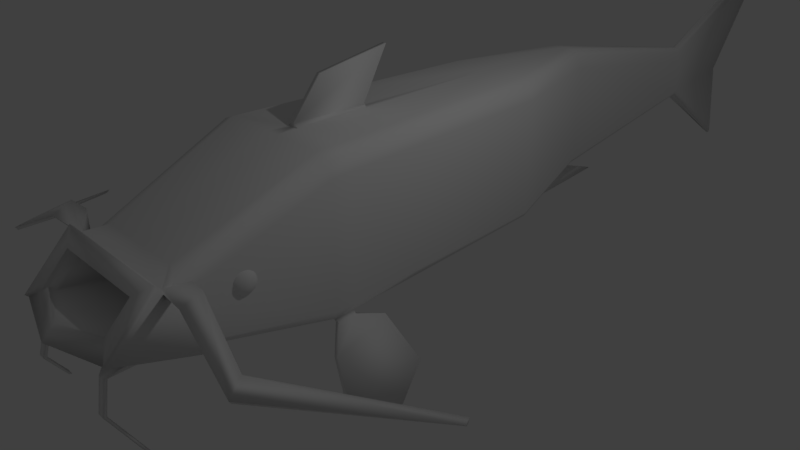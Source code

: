 # Source: CatFish.blend  (saved by Blender 2.79.0; exported with 4.5.12 LTS)
import bpy
from mathutils import Matrix  # noqa: F401  (used for matrix-valued properties, if any)

bpy.ops.wm.read_factory_settings(use_empty=True)
scene = bpy.context.scene
scene.name = 'Scene'

# ---- collections
col_collection_1 = bpy.data.collections.new('Collection 1'); scene.collection.children.link(col_collection_1)

# ---- materials (node trees are filled in below, after node groups)
mat_material = bpy.data.materials.new('Material')
mat_material.alpha_threshold = 0.0
mat_material.roughness = 0.5
mat_material.line_color = (0.0, 0.0, 0.0, 1.0)

# ---- material node trees

# ---- world
world_world = bpy.data.worlds.new('World'); scene.world = world_world
world_world.color = (0.05088, 0.05088, 0.05088)
world_world.use_sun_shadow = False
world_world.sun_shadow_jitter_overblur = 0.0
world_world.cycles.sampling_method = 'MANUAL'

# ---- cameras
cam_camera = bpy.data.cameras.new('Camera')
cam_camera.clip_end = 100.0
cam_camera.lens = 35.0
cam_camera.sensor_width = 32.0
cam_camera.sensor_height = 18.0
cam_camera.ortho_scale = 7.314
cam_camera.dof.focus_distance = 0.0

# ---- lights
light_lamp = bpy.data.lights.new('Lamp', 'POINT')
light_lamp.transmission_factor = 0.0
light_lamp.cutoff_distance = 30.0
light_lamp.energy = 100.0
light_lamp.shadow_buffer_clip_start = 1.001
light_lamp.shadow_soft_size = 0.1
light_lamp.shadow_maximum_resolution = 0.006
light_lamp.use_absolute_resolution = True

# ---- meshes
me_sphere = bpy.data.meshes.new('Sphere')
me_sphere.from_pydata([(1.04, 0.5552, 1.442), (1.04, 0.6131, 1.418), (1.04, 0.7009, 1.33), (1.04, 0.7249, 1.273), (1.04, 0.733, 1.21), (1.04, 0.7249, 1.148), (1.04, 0.7009, 1.091), (1.04, 0.6628, 1.041), (1.04, 0.6131, 1.003), (1.04, 0.5552, 0.9787), (1.067, 0.5491, 1.442), (1.092, 0.6012, 1.418), (1.114, 0.646, 1.38), (1.13, 0.6803, 1.33), (1.141, 0.7019, 1.273), (1.144, 0.7093, 1.21), (1.141, 0.7019, 1.148), (1.13, 0.6803, 1.091), (1.114, 0.646, 1.041), (1.092, 0.6012, 1.003), (1.067, 0.5491, 0.9787), (1.089, 0.5319, 1.442), (1.134, 0.5679, 1.418), (1.173, 0.5989, 1.38), (1.203, 0.6227, 1.33), (1.221, 0.6376, 1.273), (1.228, 0.6427, 1.21), (1.221, 0.6376, 1.148), (1.203, 0.6227, 1.091), (1.173, 0.5989, 1.041), (1.134, 0.5679, 1.003), (1.089, 0.5319, 0.9787), (1.101, 0.507, 1.442), (1.157, 0.5198, 1.418), (1.205, 0.5309, 1.38), (1.243, 0.5394, 1.33), (1.266, 0.5447, 1.273), (1.274, 0.5465, 1.21), (1.266, 0.5447, 1.148), (1.243, 0.5394, 1.091), (1.205, 0.5309, 1.041), (1.157, 0.5198, 1.003), (1.101, 0.507, 0.9787), (1.101, 0.4793, 1.442), (1.157, 0.4665, 1.418), (1.205, 0.4554, 1.38), (1.243, 0.4469, 1.33), (1.266, 0.4416, 1.273), (1.274, 0.4398, 1.21), (1.266, 0.4416, 1.148), (1.243, 0.4469, 1.091), (1.205, 0.4554, 1.041), (1.157, 0.4665, 1.003), (1.101, 0.4793, 0.9787), (1.089, 0.4544, 1.442), (1.134, 0.4184, 1.418), (1.173, 0.3874, 1.38), (1.203, 0.3636, 1.33), (1.221, 0.3487, 1.273), (1.228, 0.3436, 1.21), (1.221, 0.3487, 1.148), (1.203, 0.3636, 1.091), (1.173, 0.3874, 1.041), (1.134, 0.4184, 1.003), (1.089, 0.4544, 0.9787), (1.067, 0.4372, 1.442), (1.092, 0.3851, 1.418), (1.114, 0.3403, 1.38), (1.13, 0.306, 1.33), (1.141, 0.2844, 1.273), (1.144, 0.277, 1.21), (1.141, 0.2844, 1.148), (1.13, 0.306, 1.091), (1.114, 0.3403, 1.041), (1.092, 0.3851, 1.003), (1.067, 0.4372, 0.9787), (1.04, 0.4311, 1.442), (1.04, 0.3732, 1.418), (1.04, 0.3235, 1.38), (1.04, 0.2854, 1.33), (1.04, 0.2614, 1.273), (1.04, 0.2533, 1.21), (1.04, 0.2614, 1.148), (1.04, 0.2854, 1.091), (1.04, 0.3235, 1.041), (1.04, 0.3732, 1.003), (1.04, 0.4311, 0.9787), (1.013, 0.4372, 1.442), (0.988, 0.3851, 1.418), (0.9665, 0.3403, 1.38), (0.9499, 0.306, 1.33), (0.9396, 0.2844, 1.273), (0.936, 0.277, 1.21), (0.9396, 0.2844, 1.148), (0.9499, 0.306, 1.091), (0.9665, 0.3403, 1.041), (0.988, 0.3851, 1.003), (1.013, 0.4372, 0.9787), (1.04, 0.4931, 0.9706), (0.9915, 0.4544, 1.442), (0.9463, 0.4184, 1.418), (0.9075, 0.3874, 1.38), (0.8777, 0.3636, 1.33), (0.8589, 0.3487, 1.273), (0.8525, 0.3436, 1.21), (0.8589, 0.3487, 1.148), (0.8777, 0.3636, 1.091), (0.9075, 0.3874, 1.041), (0.9463, 0.4184, 1.003), (0.9915, 0.4544, 0.9787), (0.9796, 0.4793, 1.442), (0.9232, 0.4665, 1.418), (0.8747, 0.4554, 1.38), (0.8375, 0.4469, 1.33), (0.8142, 0.4416, 1.273), (0.8062, 0.4398, 1.21), (0.8142, 0.4416, 1.148), (0.8375, 0.4469, 1.091), (0.8747, 0.4554, 1.041), (0.9232, 0.4665, 1.003), (0.9796, 0.4793, 0.9787), (0.9796, 0.507, 1.442), (0.9232, 0.5198, 1.418), (0.8747, 0.5309, 1.38), (0.8375, 0.5394, 1.33), (0.8142, 0.5447, 1.273), (0.8062, 0.5465, 1.21), (0.8142, 0.5447, 1.148), (0.8375, 0.5394, 1.091), (0.8747, 0.5309, 1.041), (0.9232, 0.5198, 1.003), (0.9796, 0.507, 0.9787), (0.9915, 0.5319, 1.442), (0.9463, 0.5679, 1.418), (0.9075, 0.5989, 1.38), (0.8777, 0.6227, 1.33), (0.8589, 0.6376, 1.273), (0.8525, 0.6427, 1.21), (0.8589, 0.6376, 1.148), (0.8777, 0.6227, 1.091), (0.9075, 0.5989, 1.041), (0.9463, 0.5679, 1.003), (0.9915, 0.5319, 0.9787), (1.013, 0.5491, 1.442), (0.988, 0.6012, 1.418), (0.9665, 0.646, 1.38), (0.9499, 0.6803, 1.33), (0.9396, 0.7019, 1.273), (0.936, 0.7093, 1.21), (0.9396, 0.7019, 1.148), (0.9499, 0.6803, 1.091), (0.9665, 0.646, 1.041), (0.988, 0.6012, 1.003), (1.013, 0.5491, 0.9787), (1.04, 0.4931, 1.45), (1.04, 0.6628, 1.38)], [], [(98, 9, 20), (1, 0, 10, 11), (7, 6, 17, 18), (4, 3, 14, 15), (155, 1, 11, 12), (8, 7, 18, 19), (5, 4, 15, 16), (2, 155, 12, 13), (9, 8, 19, 20), (0, 154, 10), (6, 5, 16, 17), (3, 2, 13, 14), (16, 15, 26, 27), (13, 12, 23, 24), (20, 19, 30, 31), (10, 154, 21), (17, 16, 27, 28), (14, 13, 24, 25), (98, 20, 31), (11, 10, 21, 22), (18, 17, 28, 29), (15, 14, 25, 26), (12, 11, 22, 23), (19, 18, 29, 30), (29, 28, 39, 40), (26, 25, 36, 37), (23, 22, 33, 34), (30, 29, 40, 41), (27, 26, 37, 38), (24, 23, 34, 35), (31, 30, 41, 42), (21, 154, 32), (28, 27, 38, 39), (25, 24, 35, 36), (98, 31, 42), (22, 21, 32, 33), (32, 154, 43), (39, 38, 49, 50), (36, 35, 46, 47), (98, 42, 53), (33, 32, 43, 44), (40, 39, 50, 51), (37, 36, 47, 48), (34, 33, 44, 45), (41, 40, 51, 52), (38, 37, 48, 49), (35, 34, 45, 46), (42, 41, 52, 53), (52, 51, 62, 63), (49, 48, 59, 60), (46, 45, 56, 57), (53, 52, 63, 64), (43, 154, 54), (50, 49, 60, 61), (47, 46, 57, 58), (98, 53, 64), (44, 43, 54, 55), (51, 50, 61, 62), (48, 47, 58, 59), (45, 44, 55, 56), (55, 54, 65, 66), (62, 61, 72, 73), (59, 58, 69, 70), (56, 55, 66, 67), (63, 62, 73, 74), (60, 59, 70, 71), (57, 56, 67, 68), (64, 63, 74, 75), (54, 154, 65), (61, 60, 71, 72), (58, 57, 68, 69), (98, 64, 75), (75, 74, 85, 86), (65, 154, 76), (72, 71, 82, 83), (69, 68, 79, 80), (98, 75, 86), (66, 65, 76, 77), (73, 72, 83, 84), (70, 69, 80, 81), (67, 66, 77, 78), (74, 73, 84, 85), (71, 70, 81, 82), (68, 67, 78, 79), (78, 77, 88, 89), (85, 84, 95, 96), (82, 81, 92, 93), (79, 78, 89, 90), (86, 85, 96, 97), (76, 154, 87), (83, 82, 93, 94), (80, 79, 90, 91), (98, 86, 97), (77, 76, 87, 88), (84, 83, 94, 95), (81, 80, 91, 92), (98, 97, 109), (88, 87, 99, 100), (95, 94, 106, 107), (92, 91, 103, 104), (89, 88, 100, 101), (96, 95, 107, 108), (93, 92, 104, 105), (90, 89, 101, 102), (97, 96, 108, 109), (87, 154, 99), (94, 93, 105, 106), (91, 90, 102, 103), (102, 101, 112, 113), (109, 108, 119, 120), (99, 154, 110), (106, 105, 116, 117), (103, 102, 113, 114), (98, 109, 120), (100, 99, 110, 111), (107, 106, 117, 118), (104, 103, 114, 115), (101, 100, 111, 112), (108, 107, 118, 119), (105, 104, 115, 116), (112, 111, 122, 123), (119, 118, 129, 130), (116, 115, 126, 127), (113, 112, 123, 124), (120, 119, 130, 131), (110, 154, 121), (117, 116, 127, 128), (114, 113, 124, 125), (98, 120, 131), (111, 110, 121, 122), (118, 117, 128, 129), (115, 114, 125, 126), (125, 124, 135, 136), (98, 131, 142), (122, 121, 132, 133), (129, 128, 139, 140), (126, 125, 136, 137), (123, 122, 133, 134), (130, 129, 140, 141), (127, 126, 137, 138), (124, 123, 134, 135), (131, 130, 141, 142), (121, 154, 132), (128, 127, 138, 139), (135, 134, 145, 146), (142, 141, 152, 153), (132, 154, 143), (139, 138, 149, 150), (136, 135, 146, 147), (98, 142, 153), (133, 132, 143, 144), (140, 139, 150, 151), (137, 136, 147, 148), (134, 133, 144, 145), (141, 140, 151, 152), (138, 137, 148, 149), (148, 147, 3, 4), (145, 144, 1, 155), (152, 151, 7, 8), (149, 148, 4, 5), (146, 145, 155, 2), (153, 152, 8, 9), (143, 154, 0), (150, 149, 5, 6), (147, 146, 2, 3), (98, 153, 9), (144, 143, 0, 1), (151, 150, 6, 7)])
me_sphere.polygons.foreach_set('use_smooth', [True] * 168)
me_sphere.use_remesh_preserve_volume = False
me_sphere.use_remesh_preserve_attributes = False
me_sphere.use_mirror_vertex_groups = False
me_sphere.update()
me_cube = bpy.data.meshes.new('Cube')
me_cube.from_pydata([(0.9846, -1.088, -0.8463), (0.9846, -1.088, 0.7647), (0.9148, -1.088, 0.9311), (0.6224, -3.735, -0.2852), (0.6224, -3.452, 0.009601), (0.7464, -1.088, 1.0), (0.0002028, -1.088, -0.9187), (0.8271, -3.778, -0.3997), (0.826, -3.286, 0.1119), (0.6224, -2.597, -0.4406), (0.6224, -2.313, -0.1458), (0.8763, -3.949, -0.3924), (0.8763, -3.353, 0.2279), (0.6644, -3.802, -0.2396), (0.6644, -3.5, 0.07509), (0.8397, -3.198, 0.1507), (0.8378, -3.581, -0.4445), (0.000203, 3.849, -0.7577), (0.0002028, -1.356, -0.9187), (-0.001745, 3.849, 0.9817), (0.0002028, -1.356, 1.0), (0.0002038, 6.98, -0.4059), (-0.001744, 6.98, 0.4059), (0.0002023, -3.873, -0.4284), (0.0002026, -3.314, 0.1528), (0.0002038, 8.631, -1.546), (0.0002038, 9.338, 1.546), (0.0002033, 2.155, 1.0), (0.0002028, 2.155, -0.9187), (0.0002023, -3.735, -0.2852), (0.0002023, -3.452, 0.009601), (0.0002023, -2.597, -0.4406), (0.0002023, -2.313, -0.1458), (0.002312, -4.195, -0.4201), (0.0002023, -3.353, 0.2279), (0.002312, -4.048, -0.2673), (0.0002023, -3.5, 0.07509), (0.0002023, -3.559, -0.4995), (0.0002023, -3.07, 0.2583), (0.821, -3.873, -0.4284), (0.821, -3.314, 0.1528), (0.0002028, -1.088, 1.0), (1.339, -3.149, 0.3154), (1.317, -3.393, 0.21), (1.335, -3.276, 0.2079), (1.322, -3.364, 0.1691), (2.119, -3.302, -0.1168), (2.231, -3.52, -0.2223), (2.184, -3.411, -0.2244), (2.22, -3.493, -0.2631), (3.398, -1.811, -0.6434), (3.424, -1.881, -0.6857), (3.413, -1.845, -0.6824), (3.421, -1.872, -0.6979), (0.8321, -3.716, -0.4639), (0.4106, -3.873, -0.4284), (0.4218, -3.559, -0.4995), (0.0002023, -3.716, -0.4639), (0.4162, -3.716, -0.4639), (0.6761, -3.927, -0.629), (0.6787, -3.89, -0.6373), (0.5799, -3.89, -0.6373), (0.5786, -3.927, -0.629), (0.9557, -3.713, -1.487), (0.9583, -3.676, -1.496), (0.8595, -3.676, -1.496), (0.8582, -3.713, -1.487), (0.7251, -3.977, -1.022), (0.6263, -3.977, -1.022), (0.625, -4.014, -1.014), (0.7225, -4.014, -1.014), (1.308, -3.094, -0.3976), (1.308, -2.979, -0.278), (1.319, -3.11, -0.3902), (1.319, -2.987, -0.2626), (0.8763, -3.989, -0.3538), (0.8763, -3.393, 0.2664), (0.6644, -3.842, -0.201), (0.6644, -3.54, 0.1136), (0.0002023, -3.393, 0.2664), (0.0002023, -3.54, 0.1136), (0.195, 3.849, 0.9817), (0.2955, 3.849, 0.7464), (0.2257, 3.849, 0.9128), (0.762, -1.356, 1.0), (1.0, -1.356, 0.7647), (0.9304, -1.356, 0.9311), (0.1337, 6.98, 0.1706), (0.03322, 6.98, 0.4059), (0.06394, 6.98, 0.337), (0.03271, 9.338, 1.546), (0.07319, 9.338, 1.311), (0.06134, 9.338, 1.478), (0.795, 2.155, 0.7647), (0.5568, 2.155, 1.0), (0.7253, 2.155, 0.9311), (0.8433, -3.279, -0.06585), (0.6051, -3.07, 0.2583), (0.8238, -3.284, 0.166), (1.072, -3.106, 0.2847), (0.8397, -3.198, 0.1507), (0.7735, -3.131, 0.1633), (0.2955, 3.849, -0.6853), (0.2219, 3.849, -0.7577), (0.2739, 3.849, -0.7365), (1.0, -1.356, -0.8463), (0.9267, -1.356, -0.9428), (0.9787, -1.356, -0.9339), (0.0602, 6.98, -0.4059), (0.1337, 6.98, -0.3336), (0.1122, 6.98, -0.3847), (0.04069, 8.631, -1.474), (0.0002038, 8.631, -1.546), (0.02883, 8.631, -1.525), (0.7215, 2.155, -0.9187), (0.795, 2.155, -0.8463), (0.7735, 2.155, -0.8975), (0.7698, -3.559, -0.4995), (0.8433, -3.518, -0.4351), (0.8378, -3.581, -0.4445), (0.8383, -3.629, -0.4836), (0.8133, -3.62, -0.5247), (0.8218, -3.547, -0.4807), (0.963, -1.088, -0.9339), (0.911, -1.088, -0.9428), (1.005, -1.085, -0.9773), (0.9534, -1.085, -0.9861), (1.021, -1.353, -0.9773), (0.969, -1.353, -0.9861), (1.054, -0.6822, -1.12), (1.002, -0.6822, -1.141), (1.21, -1.54, -1.251), (1.158, -1.54, -1.272), (1.332, -0.3713, -1.774), (1.28, -0.3713, -1.795), (1.383, -1.534, -1.824), (1.331, -1.534, -1.846), (1.306, -0.3713, -1.785), (1.357, -1.534, -1.835), (1.418, -0.7965, -2.164), (1.47, -0.7965, -2.143), (1.444, -0.7965, -2.153), (0.000203, -0.06126, 1.0), (0.6864, -0.06126, 1.0), (0.0002028, -0.06126, -0.9187), (0.8548, -0.06126, 0.9311), (0.9246, -0.06126, 0.7647), (0.9246, -0.06126, -0.8463), (0.903, -0.06126, -0.9224), (0.8511, -0.06126, -0.9351), (0.07972, -1.088, 1.0), (0.01922, 3.849, 0.9817), (0.05952, 2.155, 1.0), (0.001982, 6.98, 0.4059), (0.08138, -1.356, 1.0), (0.06466, -3.07, 0.2583), (0.01277, 9.338, 1.546), (0.07332, -0.06126, 1.0), (-0.002486, -1.088, 1.045), (-0.002486, -0.06126, 1.045), (0.03059, -1.088, 1.045), (0.02793, -0.06126, 1.045), (-0.002486, -0.6949, 1.533), (-0.002486, 0.2936, 1.696), (0.03059, -0.6949, 1.533), (0.02793, 0.2936, 1.696), (0.04776, -1.088, -0.92), (0.01178, 3.849, -0.7577), (0.003336, 6.98, -0.4059), (0.03787, 2.155, -0.9187), (0.04858, -1.356, -0.92), (0.0002038, 8.631, -1.546), (0.04463, -0.06126, -0.9196), (0.000203, 4.755, -1.159), (0.0002028, 2.625, -1.32), (0.01178, 4.755, -1.159), (0.03787, 2.625, -1.32), (0.000203, 4.11, -0.9379), (0.0002028, 2.238, -1.099), (0.03787, 2.238, -1.099), (0.01178, 4.11, -0.9379), (0.0002038, 8.365, -0.1379), (0.05694, 8.365, -0.2193)], [], [(105, 85, 96, 118), (181, 26, 156, 90, 92, 91, 182), (151, 152, 94, 81), (150, 154, 84, 5), (16, 15, 8, 7), (121, 120, 54, 59, 60), (168, 21, 25, 171), (58, 54, 39, 55), (99, 98, 40, 43, 42), (153, 88, 90, 156), (167, 103, 114, 169), (151, 81, 88, 153), (102, 82, 93, 115), (23, 55, 39, 11, 33), (29, 3, 9, 31), (3, 4, 10, 9), (34, 36, 80, 79), (11, 12, 76, 75), (30, 4, 14, 36), (4, 3, 13, 14), (12, 11, 73, 74), (166, 124, 106, 170), (154, 20, 38, 155), (18, 170, 106, 117, 56, 37), (40, 24, 34, 12), (13, 35, 33, 11), (4, 30, 32, 10), (9, 10, 32, 31), (3, 29, 35, 13), (87, 109, 111, 182, 91), (148, 123, 124, 149), (82, 102, 109, 87), (7, 8, 40, 39), (56, 117, 121, 60, 61), (15, 100, 99, 42, 44), (42, 43, 47, 46), (40, 8, 45, 43), (98, 97, 155, 38, 24, 40), (8, 15, 44, 45), (48, 46, 50, 52), (44, 42, 46, 48), (45, 44, 48, 49), (43, 45, 49, 47), (53, 52, 50, 51), (49, 48, 52, 53), (47, 49, 53, 51), (46, 47, 51, 50), (57, 58, 55, 23), (37, 56, 58, 57), (54, 58, 62, 59), (68, 67, 64, 65), (58, 56, 61, 62), (16, 7, 39, 54, 120, 119), (15, 16, 119, 118, 96, 100), (65, 64, 63, 66), (69, 68, 65, 66), (67, 70, 63, 64), (70, 69, 66, 63), (59, 62, 69, 70), (60, 59, 70, 67), (62, 61, 68, 69), (61, 60, 67, 68), (71, 72, 74, 73), (39, 40, 72, 71), (40, 12, 74, 72), (11, 39, 71, 73), (78, 77, 75, 76), (80, 78, 76, 79), (36, 14, 78, 80), (14, 13, 77, 78), (12, 34, 79, 76), (13, 11, 75, 77), (96, 101, 97, 98, 99, 100), (5, 84, 86, 2), (2, 86, 85, 1), (88, 81, 83, 89), (89, 83, 82, 87), (87, 91, 92, 89), (89, 92, 90, 88), (81, 94, 95, 83), (83, 95, 93, 82), (84, 97, 101, 86), (86, 101, 96, 85), (0, 1, 85, 105), (117, 122, 118, 119, 120, 121), (0, 105, 107, 123), (107, 106, 128, 127), (103, 108, 110, 104), (104, 110, 109, 102), (117, 106, 107, 122), (122, 107, 105, 118), (108, 112, 113, 110), (110, 113, 111, 109), (102, 115, 116, 104), (104, 116, 114, 103), (167, 17, 21, 168), (147, 0, 123, 148), (147, 146, 1, 0), (145, 2, 1, 146), (143, 5, 2, 145), (172, 149, 124, 166), (157, 150, 5, 143), (125, 127, 131, 129), (123, 107, 127, 125), (124, 123, 125, 126), (106, 124, 126, 128), (132, 130, 134, 139, 136), (127, 128, 132, 131), (126, 125, 129, 130), (128, 126, 130, 132), (141, 138, 136, 139), (130, 129, 133, 137, 134), (129, 131, 135, 140, 133), (131, 132, 136, 138, 135), (137, 141, 139, 134), (133, 140, 141, 137), (140, 135, 138, 141), (152, 157, 143, 94), (169, 114, 149, 172), (94, 143, 145, 95), (95, 145, 146, 93), (115, 93, 146, 147), (115, 147, 148, 116), (116, 148, 149, 114), (27, 142, 157, 152), (150, 157, 161, 160), (84, 154, 155, 97), (19, 151, 153, 22), (22, 153, 156, 26), (41, 20, 154, 150), (19, 27, 152, 151), (160, 161, 165, 164), (142, 41, 158, 159), (157, 142, 159, 161), (41, 150, 160, 158), (163, 162, 164, 165), (158, 160, 164, 162), (161, 159, 163, 165), (159, 158, 162, 163), (28, 169, 172, 144), (144, 172, 166, 6), (103, 167, 168, 108), (6, 166, 170, 18), (178, 177, 173, 174), (108, 168, 171, 112), (173, 175, 176, 174), (179, 178, 174, 176), (177, 180, 175, 173), (180, 179, 176, 175), (167, 169, 179, 180), (17, 167, 180, 177), (169, 28, 178, 179), (28, 17, 177, 178), (25, 181, 182, 111, 113, 112, 171)])
me_cube.polygons.foreach_set('use_smooth', [1, 1, 1, 1, 1, 1, 1, 1, 1, 1, 1, 1, 1, 1, 1, 1, 1, 1, 1, 1, 1, 1, 1, 1, 1, 1, 1, 1, 1, 1, 1, 1, 1, 1, 1, 1, 1, 1, 1, 1, 1, 1, 1, 1, 1, 1, 1, 1, 1, 1, 1, 1, 1, 1, 1, 1, 1, 1, 1, 1, 1, 1, 1, 1, 1, 1, 1, 1, 1, 1, 1, 1, 1, 1, 1, 1, 1, 1, 1, 1, 1, 1, 1, 1, 1, 1, 1, 1, 1, 1, 1, 1, 1, 1, 1, 1, 1, 1, 1, 1, 1, 1, 1, 1, 1, 1, 1, 1, 1, 1, 1, 1, 1, 1, 1, 1, 1, 1, 1, 1, 1, 1, 1, 1, 1, 1, 1, 1, 1, 1, 1, 1, 0, 1, 1, 1, 1, 1, 0, 1, 1, 1, 1, 0, 1, 1, 1, 1, 1, 1, 1, 1, 0, 1])
me_cube.materials.append(mat_material)
me_cube.use_remesh_preserve_volume = False
me_cube.use_remesh_preserve_attributes = False
me_cube.use_mirror_vertex_groups = False
me_cube.update()

# ---- objects
ob_sphere = bpy.data.objects.new('Sphere', me_sphere)
ob_cube = bpy.data.objects.new('Cube', me_cube)
ob_lamp = bpy.data.objects.new('Lamp', light_lamp)
ob_camera = bpy.data.objects.new('Camera', cam_camera)

# ---- transforms, parenting, visibility, modifiers, constraints
ob_sphere.location = (0.0, -2.811, 0.0)
ob_sphere.scale = (0.7672, 0.7672, 0.7672)
ob_sphere.lineart.crease_threshold = 0.0
_m = ob_sphere.modifiers.new('Mirror', 'MIRROR')
ob_cube.location = (0.0, 0.0, 1.0)
ob_cube.lock_rotations_4d = False
ob_cube.empty_display_type = 'ARROWS'
ob_cube.lineart.crease_threshold = 0.0
_m = ob_cube.modifiers.new('Mirror', 'MIRROR')
_m.merge_threshold = 0.0071
ob_lamp.location = (4.076, 1.005, 5.904)
ob_lamp.rotation_euler = (0.6503, 0.05522, 1.866)
ob_lamp.lock_rotations_4d = False
ob_lamp.empty_display_type = 'ARROWS'
ob_lamp.color = (0.0, 0.0, 0.0, 0.0)
ob_lamp.lineart.crease_threshold = 0.0
ob_camera.location = (7.481, -6.508, 5.344)
ob_camera.rotation_euler = (1.109, 0.0, 0.8149)
ob_camera.lock_rotations_4d = False
ob_camera.empty_display_type = 'ARROWS'
ob_camera.color = (0.0, 0.0, 0.0, 0.0)
ob_camera.display_type = 'WIRE'
ob_camera.lineart.crease_threshold = 0.0

# ---- collection membership
col_collection_1.objects.link(ob_sphere)
col_collection_1.objects.link(ob_cube)
col_collection_1.objects.link(ob_lamp)
col_collection_1.objects.link(ob_camera)

# ---- scene / render settings (as saved in the file)
scene.camera = ob_camera
scene.frame_start = 1; scene.frame_end = 250; scene.frame_set(1)
scene.render.engine = 'CYCLES'
scene.render.resolution_percentage = 50
scene.render.dither_intensity = 0.0
scene.cycles.use_denoising = False
scene.cycles.samples = 128
scene.cycles.sampling_pattern = 'TABULATED_SOBOL'
scene.cycles.use_adaptive_sampling = False
scene.cycles.use_light_tree = False
scene.cycles.blur_glossy = 0.0
scene.cycles.sample_clamp_indirect = 0.0
scene.view_settings.view_transform = 'Standard'
bpy.context.view_layer.update()
